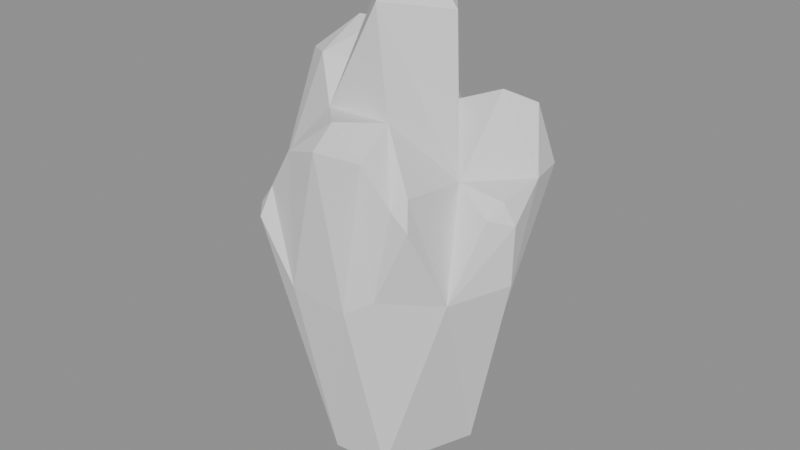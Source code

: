 # Source: crystal_01_hit.blend  (saved by Blender 5.2.45; exported with 4.5.12 LTS)
import bpy
from mathutils import Matrix  # noqa: F401  (used for matrix-valued properties, if any)

bpy.ops.wm.read_factory_settings(use_empty=True)
scene = bpy.context.scene
scene.name = 'Scene'

# ---- collections
col_crystal_01_hit = bpy.data.collections.new('crystal_01_hit'); scene.collection.children.link(col_crystal_01_hit)

# ---- materials (node trees are filled in below, after node groups)
mat_crystal_01_hit_mat_0 = bpy.data.materials.new('crystal_01_hit_mat_0')

# ---- material node trees
mat_crystal_01_hit_mat_0.use_nodes = True; mat_crystal_01_hit_mat_0.node_tree.nodes.clear()
_N = mat_crystal_01_hit_mat_0.node_tree.nodes; _L = mat_crystal_01_hit_mat_0.node_tree.links
n0 = _N.new('ShaderNodeBsdfPrincipled'); n0.name = 'Principled BSDF'; n0.location = (-200, 100)
n0.inputs[2].default_value = 0.8
n0.inputs[10].default_value = 0.005
n1 = _N.new('ShaderNodeOutputMaterial'); n1.name = 'Material Output'; n1.location = (200, 100)
_L.new(n0.outputs[0], n1.inputs[0])
n1.is_active_output = True

# ---- meshes
me_crystal_01_hit_mesh_0 = bpy.data.meshes.new('crystal_01_hit_mesh_0')
me_crystal_01_hit_mesh_0.from_pydata([(-0.6406, -0.0934, -0.3656), (-0.9579, -0.3936, 1.909), (-1.137, 0.2418, 1.976), (0.325, -0.6052, -0.375), (0.6074, 0.2441, -0.4073), (0.8027, -0.4054, 1.298), (0.1608, 0.5292, 2.578), (0.2529, 0.7692, 0.3599), (-0.04304, 1.178, 1.93), (0.4402, 1.101, 2.078), (0.2529, 0.7692, 0.3599), (0.1608, 0.5292, 2.578), (-1.137, 0.2418, 1.976), (-0.6447, 0.4261, 0.539), (-0.6406, -0.0934, -0.3656), (-0.724, -0.5624, 1.172), (-0.6406, -0.0934, -0.3656), (-0.1846, -0.6374, -0.3865), (0.8027, -0.4054, 1.298), (0.6074, 0.2441, -0.4073), (1.07, 0.06581, 1.375), (-0.724, -0.5624, 1.172), (-0.1846, -0.6374, -0.3865), (-0.5709, -1.02, 1.879), (0.8642, 0.9329, 2.075), (0.7026, 0.4728, 0.67), (0.2529, 0.7692, 0.3599), (0.477, 0.0789, 3.474), (0.5855, 0.005794, 2.149), (0.1608, 0.5292, 2.578), (0.325, -0.6052, -0.375), (0.8027, -0.4054, 1.298), (0.3887, -0.7871, 1.349), (-0.5793, 0.9447, 1.508), (-0.6447, 0.4261, 0.539), (-0.7625, 0.5805, 2.065), (-0.6406, -0.0934, -0.3656), (-0.724, -0.5624, 1.172), (-0.9579, -0.3936, 1.909), (1.07, 0.06581, 1.375), (0.7026, 0.4728, 0.67), (0.9686, 0.5319, 2.11), (0.5855, 0.005794, 2.149), (0.477, 0.0789, 3.474), (0.09226, -0.3897, 3.566), (-0.8964, -0.008889, 2.936), (-1.137, 0.2418, 1.976), (-0.9579, -0.3936, 1.909), (-0.1681, 0.5563, -0.3779), (-0.6447, 0.4261, 0.539), (-0.5793, 0.9447, 1.508), (-0.1681, 0.5563, -0.3779), (-0.6406, -0.0934, -0.3656), (-0.6447, 0.4261, 0.539), (0.6074, 0.2441, -0.4073), (0.7026, 0.4728, 0.67), (1.07, 0.06581, 1.375), (0.8027, -0.4054, 1.298), (0.5855, 0.005794, 2.149), (0.6066, -0.6472, 2.246), (0.8642, 0.9329, 2.075), (0.9686, 0.5319, 2.11), (0.7026, 0.4728, 0.67), (-1.137, 0.2418, 1.976), (-0.7625, 0.5805, 2.065), (-0.6447, 0.4261, 0.539), (0.09226, -0.3897, 3.566), (-0.2367, 0.1306, 3.712), (-0.345, -0.4419, 2.674), (0.09226, -0.3897, 3.566), (0.2695, -0.4689, 2.704), (0.5855, 0.005794, 2.149), (0.1608, 0.5292, 2.578), (0.1362, 0.5167, 3.516), (0.477, 0.0789, 3.474), (0.3074, -0.8235, 2.495), (0.1384, -1.135, 2.654), (0.1845, -0.9126, 1.23), (0.2529, 0.7692, 0.3599), (0.4402, 1.101, 2.078), (0.8642, 0.9329, 2.075), (0.2529, 0.7692, 0.3599), (0.7026, 0.4728, 0.67), (0.6074, 0.2441, -0.4073), (-0.8964, -0.008889, 2.936), (-0.6365, 0.2495, 3.201), (-0.7625, 0.5805, 2.065), (-0.6889, -0.8825, 1.922), (-0.345, -0.4419, 2.674), (-0.9579, -0.3936, 1.909), (-0.9579, -0.3936, 1.909), (-0.724, -0.5624, 1.172), (-0.6889, -0.8825, 1.922), (-0.3322, 0.8558, 2.419), (-0.5793, 0.9447, 1.508), (-0.5483, 0.4999, 2.079), (-0.7625, 0.5805, 2.065), (-1.137, 0.2418, 1.976), (-0.8964, -0.008889, 2.936), (0.9686, 0.5319, 2.11), (0.5403, 0.618, 2.727), (0.5855, 0.005794, 2.149), (0.6074, 0.2441, -0.4073), (0.325, -0.6052, -0.375), (0.02239, 0.009981, -0.7635), (0.5855, 0.005794, 2.149), (0.2695, -0.4689, 2.704), (0.6066, -0.6472, 2.246), (0.02239, 0.009981, -0.7635), (-0.1846, -0.6374, -0.3865), (-0.6406, -0.0934, -0.3656), (-0.5793, 0.9447, 1.508), (-0.04304, 1.178, 1.93), (-0.1681, 0.5563, -0.3779), (-0.6406, -0.0934, -0.3656), (-0.1681, 0.5563, -0.3779), (0.02239, 0.009981, -0.7635), (-0.9579, -0.3936, 1.909), (-0.5928, -0.2428, 3.011), (-0.8964, -0.008889, 2.936), (-0.04304, 1.178, 1.93), (0.2529, 0.7692, 0.3599), (-0.1681, 0.5563, -0.3779), (0.8027, -0.4054, 1.298), (0.6809, -0.7411, 2.023), (0.3887, -0.7871, 1.349), (0.9686, 0.5319, 2.11), (1.089, 0.05699, 1.905), (1.07, 0.06581, 1.375), (0.8027, -0.4054, 1.298), (1.07, 0.06581, 1.375), (1.089, 0.05699, 1.905), (-0.04304, 1.178, 1.93), (-0.5793, 0.9447, 1.508), (-0.3322, 0.8558, 2.419), (-0.2425, -1.003, 2.514), (-0.345, -0.4419, 2.674), (-0.5319, -0.9159, 2.115), (0.1362, 0.5167, 3.516), (0.1608, 0.5292, 2.578), (-0.3726, 0.2656, 3.213), (0.3887, -0.7871, 1.349), (0.1845, -0.9126, 1.23), (0.325, -0.6052, -0.375), (0.6074, 0.2441, -0.4073), (-0.1681, 0.5563, -0.3779), (0.2529, 0.7692, 0.3599), (-0.2875, -0.1378, 2.982), (-0.2367, 0.1306, 3.712), (-0.3726, 0.2656, 3.213), (0.9686, 0.5319, 2.11), (0.8642, 0.9329, 2.075), (0.7456, 0.8233, 2.603), (0.1313, 0.07766, 3.904), (0.09226, -0.3897, 3.566), (0.477, 0.0789, 3.474), (0.4802, 0.9094, 2.589), (0.4402, 1.101, 2.078), (0.1608, 0.5292, 2.578), (0.477, 0.0789, 3.474), (0.1362, 0.5167, 3.516), (0.1313, 0.07766, 3.904), (0.02239, 0.009981, -0.7635), (-0.1681, 0.5563, -0.3779), (0.6074, 0.2441, -0.4073), (0.1608, 0.5292, 2.578), (-0.04304, 1.178, 1.93), (-0.1274, 0.9353, 2.456), (-0.345, -0.4419, 2.674), (-0.5928, -0.2428, 3.011), (-0.9579, -0.3936, 1.909), (-0.1846, -0.6374, -0.3865), (-0.2866, -0.9744, 1.329), (-0.5709, -1.02, 1.879), (-0.3726, 0.2656, 3.213), (-0.2367, 0.1306, 3.712), (0.1362, 0.5167, 3.516), (0.1608, 0.5292, 2.578), (-0.5483, 0.4999, 2.079), (-0.3726, 0.2656, 3.213), (0.1384, -1.135, 2.654), (-0.2425, -1.003, 2.514), (-0.2866, -0.9744, 1.329), (0.1845, -0.9126, 1.23), (0.3887, -0.7871, 1.349), (0.3074, -0.8235, 2.495), (0.6809, -0.7411, 2.023), (0.8027, -0.4054, 1.298), (0.6066, -0.6472, 2.246), (0.5078, -0.7314, 2.151), (0.2695, -0.4689, 2.704), (0.3074, -0.8235, 2.495), (-0.2875, -0.1378, 2.982), (0.7456, 0.8233, 2.603), (0.5403, 0.618, 2.727), (0.9686, 0.5319, 2.11), (1.089, 0.05699, 1.905), (0.9442, -0.1185, 1.973), (0.8027, -0.4054, 1.298), (-0.2425, -1.003, 2.514), (0.08706, -0.878, 2.789), (-0.345, -0.4419, 2.674), (-0.5709, -1.02, 1.879), (-0.6889, -0.8825, 1.922), (-0.724, -0.5624, 1.172), (0.2695, -0.4689, 2.704), (0.08706, -0.878, 2.789), (0.3074, -0.8235, 2.495), (-0.2367, 0.1306, 3.712), (0.09226, -0.3897, 3.566), (0.1313, 0.07766, 3.904), (-0.6889, -0.8825, 1.922), (-0.5319, -0.9159, 2.115), (-0.345, -0.4419, 2.674), (-0.1584, 0.7375, 2.584), (-0.5483, 0.4999, 2.079), (0.1608, 0.5292, 2.578), (0.02239, 0.009981, -0.7635), (0.325, -0.6052, -0.375), (-0.1846, -0.6374, -0.3865), (-0.5483, 0.4999, 2.079), (-0.1584, 0.7375, 2.584), (-0.3322, 0.8558, 2.419), (0.3074, -0.8235, 2.495), (0.3887, -0.7871, 1.349), (0.5078, -0.7314, 2.151), (-0.5319, -0.9159, 2.115), (-0.2866, -0.9744, 1.329), (-0.2425, -1.003, 2.514), (-0.7625, 0.5805, 2.065), (-0.6365, 0.2495, 3.201), (-0.5483, 0.4999, 2.079), (0.8642, 0.9329, 2.075), (0.4402, 1.101, 2.078), (0.4802, 0.9094, 2.589), (0.1384, -1.135, 2.654), (0.3074, -0.8235, 2.495), (0.08706, -0.878, 2.789), (-0.8964, -0.008889, 2.936), (-0.5928, -0.2428, 3.011), (-0.6365, 0.2495, 3.201), (0.9747, 0.05658, 2.072), (1.089, 0.05699, 1.905), (0.9686, 0.5319, 2.11), (0.1845, -0.9126, 1.23), (-0.2866, -0.9744, 1.329), (-0.1846, -0.6374, -0.3865), (-0.5319, -0.9159, 2.115), (-0.5709, -1.02, 1.879), (-0.2866, -0.9744, 1.329), (-0.2866, -0.9744, 1.329), (0.1845, -0.9126, 1.23), (0.1384, -1.135, 2.654), (0.1313, 0.07766, 3.904), (0.1362, 0.5167, 3.516), (-0.2367, 0.1306, 3.712), (0.1608, 0.5292, 2.578), (0.5403, 0.618, 2.727), (0.4802, 0.9094, 2.589), (-0.1846, -0.6374, -0.3865), (0.325, -0.6052, -0.375), (0.1845, -0.9126, 1.23), (0.08706, -0.878, 2.789), (-0.2425, -1.003, 2.514), (0.1384, -1.135, 2.654), (-0.3322, 0.8558, 2.419), (-0.1274, 0.9353, 2.456), (-0.04304, 1.178, 1.93), (0.4802, 0.9094, 2.589), (0.7456, 0.8233, 2.603), (0.8642, 0.9329, 2.075), (0.5855, 0.005794, 2.149), (0.8027, -0.4054, 1.298), (0.9442, -0.1185, 1.973), (-0.5793, 0.9447, 1.508), (-0.7625, 0.5805, 2.065), (-0.5483, 0.4999, 2.079), (-0.5928, -0.2428, 3.011), (-0.345, -0.4419, 2.674), (-0.2875, -0.1378, 2.982), (0.5403, 0.618, 2.727), (0.1608, 0.5292, 2.578), (0.5855, 0.005794, 2.149), (0.9686, 0.5319, 2.11), (0.5855, 0.005794, 2.149), (0.9747, 0.05658, 2.072), (-0.3726, 0.2656, 3.213), (-0.5928, -0.2428, 3.011), (-0.2875, -0.1378, 2.982), (1.089, 0.05699, 1.905), (0.9747, 0.05658, 2.072), (0.9442, -0.1185, 1.973), (-0.3726, 0.2656, 3.213), (-0.5483, 0.4999, 2.079), (-0.6365, 0.2495, 3.201), (-0.5709, -1.02, 1.879), (-0.5319, -0.9159, 2.115), (-0.6889, -0.8825, 1.922), (-0.1274, 0.9353, 2.456), (-0.1584, 0.7375, 2.584), (0.1608, 0.5292, 2.578), (-0.345, -0.4419, 2.674), (0.2695, -0.4689, 2.704), (0.09226, -0.3897, 3.566), (0.5078, -0.7314, 2.151), (0.6066, -0.6472, 2.246), (0.2695, -0.4689, 2.704), (0.9442, -0.1185, 1.973), (0.9747, 0.05658, 2.072), (0.5855, 0.005794, 2.149), (-0.3322, 0.8558, 2.419), (-0.1584, 0.7375, 2.584), (-0.1274, 0.9353, 2.456), (0.2695, -0.4689, 2.704), (-0.345, -0.4419, 2.674), (0.08706, -0.878, 2.789), (0.6809, -0.7411, 2.023), (0.6066, -0.6472, 2.246), (0.5078, -0.7314, 2.151), (0.4802, 0.9094, 2.589), (0.5403, 0.618, 2.727), (0.7456, 0.8233, 2.603), (-0.6365, 0.2495, 3.201), (-0.5928, -0.2428, 3.011), (-0.3726, 0.2656, 3.213), (0.5078, -0.7314, 2.151), (0.3887, -0.7871, 1.349), (0.6809, -0.7411, 2.023)], [], [(0, 1, 2), (3, 4, 5), (6, 7, 8), (9, 10, 11), (12, 13, 14), (15, 16, 17), (18, 19, 20), (21, 22, 23), (24, 25, 26), (27, 28, 29), (30, 31, 32), (33, 34, 35), (36, 37, 38), (39, 40, 41), (42, 43, 44), (45, 46, 47), (48, 49, 50), (51, 52, 53), (54, 55, 56), (57, 58, 59), (60, 61, 62), (63, 64, 65), (66, 67, 68), (69, 70, 71), (72, 73, 74), (75, 76, 77), (78, 79, 80), (81, 82, 83), (84, 85, 86), (87, 88, 89), (90, 91, 92), (93, 94, 95), (96, 97, 98), (99, 100, 101), (102, 103, 104), (105, 106, 107), (108, 109, 110), (111, 112, 113), (114, 115, 116), (117, 118, 119), (120, 121, 122), (123, 124, 125), (126, 127, 128), (129, 130, 131), (132, 133, 134), (135, 136, 137), (138, 139, 140), (141, 142, 143), (144, 145, 146), (147, 148, 149), (150, 151, 152), (153, 154, 155), (156, 157, 158), (159, 160, 161), (162, 163, 164), (165, 166, 167), (168, 169, 170), (171, 172, 173), (174, 175, 176), (177, 178, 179), (180, 181, 182), (183, 184, 185), (186, 187, 188), (189, 190, 191), (67, 192, 68), (193, 194, 195), (196, 197, 198), (199, 200, 201), (202, 203, 204), (205, 206, 207), (208, 209, 210), (211, 212, 213), (214, 215, 216), (217, 218, 219), (220, 221, 222), (223, 224, 225), (226, 227, 228), (229, 230, 231), (232, 233, 234), (235, 236, 237), (238, 239, 240), (241, 242, 243), (244, 245, 246), (247, 248, 249), (250, 251, 252), (253, 254, 255), (256, 257, 258), (259, 260, 261), (262, 263, 264), (265, 266, 267), (268, 269, 270), (271, 272, 273), (274, 275, 276), (277, 278, 279), (280, 281, 282), (283, 284, 285), (286, 287, 288), (289, 290, 291), (292, 293, 294), (295, 296, 297), (298, 299, 300), (301, 302, 303), (304, 305, 306), (307, 308, 309), (310, 311, 312), (313, 314, 315), (316, 317, 318), (319, 320, 321), (322, 323, 324), (325, 326, 327)])
me_crystal_01_hit_mesh_0.polygons.foreach_set('use_smooth', [True] * 110)
_uv = me_crystal_01_hit_mesh_0.uv_layers.new(name='UVMap')
_uv.uv.foreach_set('vector', [0.0, 1.0, 0.0, 1.0, 0.0, 1.0, 0.0, 1.0, 0.0, 1.0, 0.0, 1.0, 0.0, 1.0, 0.0, 1.0, 0.0, 1.0, 0.0, 1.0, 0.0, 1.0, 0.0, 1.0, 0.0, 1.0, 0.0, 1.0, 0.0, 1.0, 0.0, 1.0, 0.0, 1.0, 0.0, 1.0, 0.0, 1.0, 0.0, 1.0, 0.0, 1.0, 0.0, 1.0, 0.0, 1.0, 0.0, 1.0, 0.0, 1.0, 0.0, 1.0, 0.0, 1.0, 0.0, 1.0, 0.0, 1.0, 0.0, 1.0, 0.0, 1.0, 0.0, 1.0, 0.0, 1.0, 0.0, 1.0, 0.0, 1.0, 0.0, 1.0, 0.0, 1.0, 0.0, 1.0, 0.0, 1.0, 0.0, 1.0, 0.0, 1.0, 0.0, 1.0, 0.0, 1.0, 0.0, 1.0, 0.0, 1.0, 0.0, 1.0, 0.0, 1.0, 0.0, 1.0, 0.0, 1.0, 0.0, 1.0, 0.0, 1.0, 0.0, 1.0, 0.0, 1.0, 0.0, 1.0, 0.0, 1.0, 0.0, 1.0, 0.0, 1.0, 0.0, 1.0, 0.0, 1.0, 0.0, 1.0, 0.0, 1.0, 0.0, 1.0, 0.0, 1.0, 0.0, 1.0, 0.0, 1.0, 0.0, 1.0, 0.0, 1.0, 0.0, 1.0, 0.0, 1.0, 0.0, 1.0, 0.0, 1.0, 0.0, 1.0, 0.0, 1.0, 0.0, 1.0, 0.0, 1.0, 0.0, 1.0, 0.0, 1.0, 0.0, 1.0, 0.0, 1.0, 0.0, 1.0, 0.0, 1.0, 0.0, 1.0, 0.0, 1.0, 0.0, 1.0, 0.0, 1.0, 0.0, 1.0, 0.0, 1.0, 0.0, 1.0, 0.0, 1.0, 0.0, 1.0, 0.0, 1.0, 0.0, 1.0, 0.0, 1.0, 0.0, 1.0, 0.0, 1.0, 0.0, 1.0, 0.0, 1.0, 0.0, 1.0, 0.0, 1.0, 0.0, 1.0, 0.0, 1.0, 0.0, 1.0, 0.0, 1.0, 0.0, 1.0, 0.0, 1.0, 0.0, 1.0, 0.0, 1.0, 0.0, 1.0, 0.0, 1.0, 0.0, 1.0, 0.0, 1.0, 0.0, 1.0, 0.0, 1.0, 0.0, 1.0, 0.0, 1.0, 0.0, 1.0, 0.0, 1.0, 0.0, 1.0, 0.0, 1.0, 0.0, 1.0, 0.0, 1.0, 0.0, 1.0, 0.0, 1.0, 0.0, 1.0, 0.0, 1.0, 0.0, 1.0, 0.0, 1.0, 0.0, 1.0, 0.0, 1.0, 0.0, 1.0, 0.0, 1.0, 0.0, 1.0, 0.0, 1.0, 0.0, 1.0, 0.0, 1.0, 0.0, 1.0, 0.0, 1.0, 0.0, 1.0, 0.0, 1.0, 0.0, 1.0, 0.0, 1.0, 0.0, 1.0, 0.0, 1.0, 0.0, 1.0, 0.0, 1.0, 0.0, 1.0, 0.0, 1.0, 0.0, 1.0, 0.0, 1.0, 0.0, 1.0, 0.0, 1.0, 0.0, 1.0, 0.0, 1.0, 0.0, 1.0, 0.0, 1.0, 0.0, 1.0, 0.0, 1.0, 0.0, 1.0, 0.0, 1.0, 0.0, 1.0, 0.0, 1.0, 0.0, 1.0, 0.0, 1.0, 0.0, 1.0, 0.0, 1.0, 0.0, 1.0, 0.0, 1.0, 0.0, 1.0, 0.0, 1.0, 0.0, 1.0, 0.0, 1.0, 0.0, 1.0, 0.0, 1.0, 0.0, 1.0, 0.0, 1.0, 0.0, 1.0, 0.0, 1.0, 0.0, 1.0, 0.0, 1.0, 0.0, 1.0, 0.0, 1.0, 0.0, 1.0, 0.0, 1.0, 0.0, 1.0, 0.0, 1.0, 0.0, 1.0, 0.0, 1.0, 0.0, 1.0, 0.0, 1.0, 0.0, 1.0, 0.0, 1.0, 0.0, 1.0, 0.0, 1.0, 0.0, 1.0, 0.0, 1.0, 0.0, 1.0, 0.0, 1.0, 0.0, 1.0, 0.0, 1.0, 0.0, 1.0, 0.0, 1.0, 0.0, 1.0, 0.0, 1.0, 0.0, 1.0, 0.0, 1.0, 0.0, 1.0, 0.0, 1.0, 0.0, 1.0, 0.0, 1.0, 0.0, 1.0, 0.0, 1.0, 0.0, 1.0, 0.0, 1.0, 0.0, 1.0, 0.0, 1.0, 0.0, 1.0, 0.0, 1.0, 0.0, 1.0, 0.0, 1.0, 0.0, 1.0, 0.0, 1.0, 0.0, 1.0, 0.0, 1.0, 0.0, 1.0, 0.0, 1.0, 0.0, 1.0, 0.0, 1.0, 0.0, 1.0, 0.0, 1.0, 0.0, 1.0, 0.0, 1.0, 0.0, 1.0, 0.0, 1.0, 0.0, 1.0, 0.0, 1.0, 0.0, 1.0, 0.0, 1.0, 0.0, 1.0, 0.0, 1.0, 0.0, 1.0, 0.0, 1.0, 0.0, 1.0, 0.0, 1.0, 0.0, 1.0, 0.0, 1.0, 0.0, 1.0, 0.0, 1.0, 0.0, 1.0, 0.0, 1.0, 0.0, 1.0, 0.0, 1.0, 0.0, 1.0, 0.0, 1.0, 0.0, 1.0, 0.0, 1.0, 0.0, 1.0, 0.0, 1.0, 0.0, 1.0, 0.0, 1.0, 0.0, 1.0, 0.0, 1.0, 0.0, 1.0, 0.0, 1.0, 0.0, 1.0, 0.0, 1.0, 0.0, 1.0, 0.0, 1.0, 0.0, 1.0, 0.0, 1.0, 0.0, 1.0, 0.0, 1.0, 0.0, 1.0, 0.0, 1.0, 0.0, 1.0, 0.0, 1.0, 0.0, 1.0, 0.0, 1.0, 0.0, 1.0, 0.0, 1.0, 0.0, 1.0, 0.0, 1.0, 0.0, 1.0, 0.0, 1.0, 0.0, 1.0, 0.0, 1.0, 0.0, 1.0, 0.0, 1.0, 0.0, 1.0, 0.0, 1.0, 0.0, 1.0, 0.0, 1.0, 0.0, 1.0, 0.0, 1.0, 0.0, 1.0, 0.0, 1.0, 0.0, 1.0, 0.0, 1.0, 0.0, 1.0, 0.0, 1.0, 0.0, 1.0, 0.0, 1.0, 0.0, 1.0, 0.0, 1.0, 0.0, 1.0, 0.0, 1.0, 0.0, 1.0, 0.0, 1.0, 0.0, 1.0, 0.0, 1.0, 0.0, 1.0, 0.0, 1.0, 0.0, 1.0, 0.0, 1.0, 0.0, 1.0, 0.0, 1.0, 0.0, 1.0, 0.0, 1.0, 0.0, 1.0, 0.0, 1.0, 0.0, 1.0, 0.0, 1.0, 0.0, 1.0, 0.0, 1.0, 0.0, 1.0, 0.0, 1.0, 0.0, 1.0, 0.0, 1.0, 0.0, 1.0, 0.0, 1.0, 0.0, 1.0])
me_crystal_01_hit_mesh_0.materials.append(mat_crystal_01_hit_mat_0)
me_crystal_01_hit_mesh_0.update()
me_crystal_01_hit_mesh_0.normals_split_custom_set([tuple(v) for v in zip(*[iter([-0.9534, -0.2519, -0.1662, -0.9534, -0.2519, -0.1662, -0.9534, -0.2519, -0.1662, 0.9219, -0.3151, -0.2256, 0.9219, -0.3151, -0.2256, 0.9219, -0.3151, -0.2256, 0.9261, 0.3691, 0.07836, 0.9261, 0.3691, 0.07836, 0.9261, 0.3691, 0.07836, -0.8946, 0.4468, 0.01125, -0.8946, 0.4468, 0.01125, -0.8946, 0.4468, 0.01125, -0.8733, 0.4207, -0.2455, -0.8733, 0.4207, -0.2455, -0.8733, 0.4207, -0.2455, -0.7501, -0.6201, -0.2298, -0.7501, -0.6201, -0.2298, -0.7501, -0.6201, -0.2298, 0.8569, -0.4414, -0.2663, 0.8569, -0.4414, -0.2663, 0.8569, -0.4414, -0.2663, -0.7562, -0.6118, -0.2323, -0.7562, -0.6118, -0.2323, -0.7562, -0.6118, -0.2323, 0.6607, 0.6876, -0.3011, 0.6607, 0.6876, -0.3011, 0.6607, 0.6876, -0.3011, 0.7883, 0.6145, 0.03067, 0.7883, 0.6145, 0.03067, 0.7883, 0.6145, 0.03067, 0.6674, -0.7377, -0.1025, 0.6674, -0.7377, -0.1025, 0.6674, -0.7377, -0.1025, -0.9435, 0.3144, -0.1047, -0.9435, 0.3144, -0.1047, -0.9435, 0.3144, -0.1047, -0.8823, -0.4348, -0.1805, -0.8823, -0.4348, -0.1805, -0.8823, -0.4348, -0.1805, 0.8647, 0.4693, -0.179, 0.8647, 0.4693, -0.179, 0.8647, 0.4693, -0.179, 0.7785, -0.62, 0.09798, 0.7785, -0.62, 0.09798, 0.7785, -0.62, 0.09798, -0.9448, -0.2842, 0.1629, -0.9448, -0.2842, 0.1629, -0.9448, -0.2842, 0.1629, -0.7237, 0.6275, -0.2871, -0.7237, 0.6275, -0.2871, -0.7237, 0.6275, -0.2871, -0.7688, 0.5531, -0.3211, -0.7688, 0.5531, -0.3211, -0.7688, 0.5531, -0.3211, 0.8635, 0.4724, -0.1766, 0.8635, 0.4724, -0.1766, 0.8635, 0.4724, -0.1766, 0.9739, 0.06364, 0.2177, 0.9739, 0.06364, 0.2177, 0.9739, 0.06364, 0.2177, 0.9547, 0.2325, -0.1859, 0.9547, 0.2325, -0.1859, 0.9547, 0.2325, -0.1859, -0.6484, 0.7508, -0.126, -0.6484, 0.7508, -0.126, -0.6484, 0.7508, -0.126, -0.8228, -0.457, 0.3379, -0.8227, -0.4571, 0.3379, -0.8228, -0.457, 0.3379, 0.9108, -0.3498, 0.2195, 0.9108, -0.3498, 0.2195, 0.9108, -0.3498, 0.2195, 0.7902, 0.6122, 0.02887, 0.7902, 0.6122, 0.02887, 0.7902, 0.6122, 0.02887, 0.8674, -0.4951, -0.04935, 0.8674, -0.4951, -0.04935, 0.8674, -0.4951, -0.04935, 0.359, 0.9083, -0.2146, 0.359, 0.9083, -0.2146, 0.359, 0.9083, -0.2146, 0.636, 0.7415, -0.2137, 0.636, 0.7415, -0.2137, 0.636, 0.7415, -0.2137, -0.7984, 0.5486, 0.2483, -0.7984, 0.5486, 0.2483, -0.7984, 0.5486, 0.2483, -0.7313, -0.3875, 0.5613, -0.7313, -0.3875, 0.5613, -0.7313, -0.3875, 0.5613, -0.8624, -0.4789, -0.164, -0.8624, -0.4789, -0.164, -0.8624, -0.4789, -0.164, -0.9156, 0.2917, 0.2768, -0.9156, 0.2917, 0.2768, -0.9156, 0.2917, 0.2768, -0.6736, 0.6562, 0.3402, -0.6736, 0.6562, 0.3402, -0.6736, 0.6562, 0.3402, 0.6955, -0.4655, 0.5473, 0.6955, -0.4655, 0.5473, 0.6955, -0.4655, 0.5473, 0.57, -0.2196, -0.7918, 0.57, -0.2196, -0.7918, 0.57, -0.2196, -0.7918, 0.8206, 0.1093, 0.561, 0.8206, 0.1093, 0.561, 0.8206, 0.1093, 0.561, -0.4442, -0.3405, -0.8287, -0.4442, -0.3405, -0.8287, -0.4442, -0.3405, -0.8287, -0.2204, 0.9447, -0.2427, -0.2204, 0.9447, -0.2427, -0.2204, 0.9447, -0.2427, -0.5203, 0.3638, -0.7726, -0.5203, 0.3638, -0.7726, -0.5203, 0.3638, -0.7726, -0.6269, -0.7166, 0.3057, -0.6269, -0.7166, 0.3057, -0.6269, -0.7166, 0.3057, -0.03572, 0.9654, -0.2582, -0.03572, 0.9654, -0.2582, -0.03572, 0.9654, -0.2582, 0.6443, -0.7296, -0.2295, 0.6443, -0.7296, -0.2295, 0.6443, -0.7296, -0.2295, 0.9658, 0.2574, -0.03057, 0.9658, 0.2574, -0.03057, 0.9658, 0.2574, -0.03057, 0.8723, -0.4874, -0.03959, 0.8723, -0.4874, -0.03959, 0.8723, -0.4874, -0.03959, -0.532, 0.8166, 0.224, -0.532, 0.8166, 0.224, -0.532, 0.8166, 0.224, -0.803, -0.294, 0.5184, -0.803, -0.294, 0.5184, -0.803, -0.294, 0.5184, -0.4427, 0.8967, 0.0002859, -0.4427, 0.8967, 0.0002859, -0.4427, 0.8967, 0.0002859, 0.5653, -0.8179, -0.1072, 0.5653, -0.8179, -0.1072, 0.5653, -0.8179, -0.1072, 0.3235, 0.8438, -0.4281, 0.3235, 0.8438, -0.4281, 0.3235, 0.8438, -0.4281, -0.9383, -0.2984, 0.175, -0.9383, -0.2984, 0.175, -0.9383, -0.2984, 0.175, 0.9278, 0.2641, 0.2635, 0.9278, 0.2641, 0.2635, 0.9278, 0.2641, 0.2635, 0.6928, -0.4602, 0.5552, 0.6928, -0.4602, 0.5552, 0.6928, -0.4602, 0.5552, -0.7372, 0.6115, 0.2873, -0.7372, 0.6115, 0.2873, -0.7372, 0.6115, 0.2873, 0.6835, 0.4794, 0.5505, 0.6835, 0.4794, 0.5505, 0.6835, 0.4794, 0.5505, 0.2177, 0.6123, -0.7601, 0.2177, 0.6123, -0.7601, 0.2177, 0.6123, -0.7601, 0.6904, 0.6082, 0.3918, 0.6904, 0.6082, 0.3918, 0.6904, 0.6082, 0.3918, -0.3795, -0.8914, 0.2477, -0.3795, -0.8914, 0.2477, -0.3795, -0.8914, 0.2477, -0.2352, -0.951, -0.2008, -0.2352, -0.951, -0.2008, -0.2352, -0.951, -0.2008, -0.5752, 0.7364, 0.3562, -0.5752, 0.7364, 0.3562, -0.5752, 0.7364, 0.3562, -0.1997, 0.953, 0.2279, -0.1997, 0.953, 0.2279, -0.1997, 0.953, 0.2279, -0.3247, -0.9458, -0.01072, -0.3247, -0.9458, -0.01072, -0.3247, -0.9458, -0.01072, 0.5197, -0.8543, 0.009728, 0.5197, -0.8543, 0.009728, 0.5197, -0.8543, 0.009728, 0.9535, 0.1787, 0.2429, 0.9535, 0.1787, 0.2429, 0.9535, 0.1787, 0.2429, 0.8702, -0.1779, 0.4595, 0.8702, -0.1779, 0.4595, 0.8702, -0.1779, 0.4595, -0.8227, -0.4571, 0.3379, -0.8227, -0.4571, 0.3379, -0.8228, -0.457, 0.3379, 0.7302, -0.3902, 0.5609, 0.7302, -0.3902, 0.5609, 0.7302, -0.3902, 0.5609, 0.7862, -0.6107, 0.09467, 0.7862, -0.6107, 0.09467, 0.7862, -0.6107, 0.09467, -0.5321, -0.32, 0.7839, -0.5321, -0.32, 0.7839, -0.5321, -0.32, 0.7839, -0.7735, -0.5952, -0.2178, -0.7735, -0.5952, -0.2178, -0.7735, -0.5952, -0.2178, 0.7977, -0.2407, 0.5529, 0.7977, -0.2407, 0.5529, 0.7977, -0.2407, 0.5529, -0.4575, -0.4964, 0.7378, -0.4575, -0.4964, 0.7378, -0.4575, -0.4964, 0.7378, -0.756, -0.352, 0.5519, -0.756, -0.352, 0.5519, -0.756, -0.352, 0.5519, -0.4163, -0.6558, 0.6298, -0.4163, -0.6558, 0.6298, -0.4163, -0.6558, 0.6298, 0.05188, -0.5149, -0.8557, 0.05188, -0.5149, -0.8557, 0.05188, -0.5149, -0.8557, -0.7383, -0.174, 0.6517, -0.7383, -0.174, 0.6517, -0.7383, -0.174, 0.6517, 0.4186, -0.9082, 0.0008425, 0.4186, -0.9082, 0.0008425, 0.4186, -0.9082, 0.0008425, -0.2714, -0.9624, -0.0131, -0.2714, -0.9624, -0.0131, -0.2714, -0.9624, -0.0131, 0.3291, 0.9158, 0.2302, 0.3291, 0.9158, 0.2302, 0.3291, 0.9158, 0.2302, 0.3528, 0.8848, 0.3045, 0.3528, 0.8848, 0.3045, 0.3528, 0.8848, 0.3045, 0.8047, -0.1428, 0.5763, 0.8047, -0.1428, 0.5763, 0.8047, -0.1428, 0.5763, -0.4707, -0.3546, 0.8079, -0.4707, -0.3546, 0.8079, -0.4707, -0.3546, 0.8079, 0.8246, -0.0343, 0.5646, 0.8246, -0.0343, 0.5646, 0.8246, -0.0343, 0.5646, 0.08891, -0.9784, -0.1869, 0.08891, -0.9784, -0.1869, 0.08891, -0.9784, -0.1869, 0.5902, -0.7703, 0.2415, 0.5902, -0.7703, 0.2415, 0.5902, -0.7703, 0.2415, 0.09723, -0.9838, -0.1508, 0.09723, -0.9838, -0.1508, 0.09723, -0.9838, -0.1508, -0.2834, 0.6373, 0.7167, -0.2834, 0.6373, 0.7167, -0.2834, 0.6373, 0.7167, -0.41, 0.3214, 0.8536, -0.41, 0.3214, 0.8536, -0.41, 0.3214, 0.8536, 0.06609, -0.9811, -0.1821, 0.06609, -0.9811, -0.1821, 0.06609, -0.9811, -0.1821, -0.444, -0.4852, 0.7533, -0.444, -0.4852, 0.7533, -0.444, -0.4852, 0.7533, -0.3928, 0.8572, 0.3331, -0.3928, 0.8572, 0.3331, -0.3928, 0.8572, 0.3331, 0.2857, 0.9235, 0.2561, 0.2857, 0.9235, 0.2561, 0.2857, 0.9235, 0.2561, -0.1133, -0.9057, 0.4085, -0.1133, -0.9057, 0.4085, -0.1133, -0.9057, 0.4085, 0.2505, 0.7704, 0.5863, 0.2505, 0.7704, 0.5863, 0.2505, 0.7704, 0.5863, 0.3033, -0.7058, 0.6402, 0.3033, -0.7058, 0.6402, 0.3033, -0.7058, 0.6402, -0.1207, -0.6862, 0.7173, -0.1207, -0.6862, 0.7173, -0.1207, -0.6862, 0.7173, 0.2034, -0.07501, 0.9762, 0.2034, -0.07501, 0.9762, 0.2034, -0.07501, 0.9762, 0.2351, -0.446, 0.8636, 0.2351, -0.446, 0.8636, 0.2351, -0.446, 0.8636, 0.7493, -0.4199, 0.5121, 0.7493, -0.4199, 0.5121, 0.7493, -0.4199, 0.5121, -0.06899, 0.9748, 0.2121, -0.06899, 0.9748, 0.2121, -0.06899, 0.9748, 0.2121, -0.6317, -0.6659, 0.3969, -0.6317, -0.6659, 0.3969, -0.6317, -0.6659, 0.3969, 0.3272, 0.4782, 0.815, 0.3272, 0.4782, 0.815, 0.3272, 0.4782, 0.815, -0.04764, -0.9955, 0.08167, -0.04764, -0.9955, 0.08167, -0.04764, -0.9955, 0.08167, 0.2351, -0.8349, 0.4977, 0.2351, -0.8349, 0.4977, 0.2351, -0.8349, 0.4977, 0.2308, -0.5091, 0.8292, 0.2308, -0.5091, 0.8292, 0.2308, -0.5091, 0.8292, -0.3495, 0.5484, 0.7597, -0.3495, 0.5484, 0.7597, -0.3495, 0.5484, 0.7597, -0.03806, 0.22, 0.9748, -0.03806, 0.22, 0.9748, -0.03806, 0.22, 0.9748, 0.2868, -0.8445, 0.4523, 0.2868, -0.8445, 0.4523, 0.2868, -0.8445, 0.4523, 0.09651, 0.4437, 0.891, 0.09651, 0.4437, 0.891, 0.09651, 0.4437, 0.891, -0.01996, -0.3626, 0.9317, -0.01996, -0.3626, 0.9317, -0.01996, -0.3626, 0.9317, -0.004348, -0.9975, 0.06984, -0.004348, -0.9975, 0.06984, -0.004348, -0.9975, 0.06984])] * 3)])
arm_crystal_01_hit_skeleton = bpy.data.armatures.new('crystal_01_hit_skeleton')  # bones are not reproduced

# ---- objects
ob_crystal_01_hit_rig = bpy.data.objects.new('crystal_01_hit_rig', arm_crystal_01_hit_skeleton)
ob_crystal_01_hit_mesh_0 = bpy.data.objects.new('crystal_01_hit_mesh_0', me_crystal_01_hit_mesh_0)

# ---- transforms, parenting, visibility, modifiers, constraints
ob_crystal_01_hit_rig.location = (0.0, 0.0, 0.0)
ob_crystal_01_hit_rig.show_in_front = True
ob_crystal_01_hit_mesh_0.parent = ob_crystal_01_hit_rig
ob_crystal_01_hit_mesh_0.location = (0.0, 0.0, 0.0)
_vg = ob_crystal_01_hit_mesh_0.vertex_groups.new(name='cube3_1')
_vg.add([0, 1, 2, 3, 4, 5, 6, 7, 8, 9, 10, 11, 12, 13, 14, 15, 16, 17, 18, 19, 20, 21, 22, 23, 24, 25, 26, 27, 28, 29, 30, 31, 32, 33, 34, 35, 36, 37, 38, 39, 40, 41, 42, 43, 44, 45, 46, 47, 48, 49, 50, 51, 52, 53, 54, 55, 56, 57, 58, 59, 60, 61, 62, 63, 64, 65, 66, 67, 68, 69, 70, 71, 72, 73, 74, 75, 76, 77, 78, 79, 80, 81, 82, 83, 84, 85, 86, 87, 88, 89, 90, 91, 92, 93, 94, 95, 96, 97, 98, 99, 100, 101, 102, 103, 104, 105, 106, 107, 108, 109, 110, 111, 112, 113, 114, 115, 116, 117, 118, 119, 120, 121, 122, 123, 124, 125, 126, 127, 128, 129, 130, 131, 132, 133, 134, 135, 136, 137, 138, 139, 140, 141, 142, 143, 144, 145, 146, 147, 148, 149, 150, 151, 152, 153, 154, 155, 156, 157, 158, 159, 160, 161, 162, 163, 164, 165, 166, 167, 168, 169, 170, 171, 172, 173, 174, 175, 176, 177, 178, 179, 180, 181, 182, 183, 184, 185, 186, 187, 188, 189, 190, 191, 192, 193, 194, 195, 196, 197, 198, 199, 200, 201, 202, 203, 204, 205, 206, 207, 208, 209, 210, 211, 212, 213, 214, 215, 216, 217, 218, 219, 220, 221, 222, 223, 224, 225, 226, 227, 228, 229, 230, 231, 232, 233, 234, 235, 236, 237, 238, 239, 240, 241, 242, 243, 244, 245, 246, 247, 248, 249, 250, 251, 252, 253, 254, 255, 256, 257, 258, 259, 260, 261, 262, 263, 264, 265, 266, 267, 268, 269, 270, 271, 272, 273, 274, 275, 276, 277, 278, 279, 280, 281, 282, 283, 284, 285, 286, 287, 288, 289, 290, 291, 292, 293, 294, 295, 296, 297, 298, 299, 300, 301, 302, 303, 304, 305, 306, 307, 308, 309, 310, 311, 312, 313, 314, 315, 316, 317, 318, 319, 320, 321, 322, 323, 324, 325, 326, 327], 1.0, 'REPLACE')
_m = ob_crystal_01_hit_mesh_0.modifiers.new('FEZ skin', 'ARMATURE')
_m.object = ob_crystal_01_hit_rig

# ---- collection membership
scene.collection.objects.link(ob_crystal_01_hit_rig)
col_crystal_01_hit.objects.link(ob_crystal_01_hit_mesh_0)

# ---- scene / render settings (as saved in the file)
scene.frame_start = 1; scene.frame_end = 250; scene.frame_set(1)
scene.render.engine = 'BLENDER_EEVEE_NEXT'
scene.render.bake_bias = 0.0
scene.render.bake_samples = 0
scene.render.compositor_device = 'GPU'
scene.eevee.use_volume_custom_range = False
scene.eevee.fast_gi_thickness_near = 0.1
scene.eevee.fast_gi_thickness_far = 0.0
scene.eevee.ray_tracing_options.screen_trace_thickness = 0.1
bpy.context.view_layer.update()

# ---- added for rendering (the .blend has no active camera and no usable light): camera, sun + grey world if the file has none
cam_auto = bpy.data.cameras.new('AutoCamera')
cam_auto.lens = 50.0
cam_auto.sensor_width = 36.0
cam_auto.clip_end = 1000.0
ob_auto_camera = bpy.data.objects.new('AutoCamera', cam_auto)
scene.collection.objects.link(ob_auto_camera)
ob_auto_camera.location = (5.21738, -6.26862, 5.76384)
ob_auto_camera.rotation_euler = (1.09748, -7.21219e-08, 0.694738)
scene.camera = ob_auto_camera
light_auto_sun = bpy.data.lights.new('AutoSun', 'SUN')
light_auto_sun.energy = 3.0
light_auto_sun.angle = 0.0523599
ob_auto_sun = bpy.data.objects.new('AutoSun', light_auto_sun)
scene.collection.objects.link(ob_auto_sun)
ob_auto_sun.rotation_euler = (0.872665, 0.174533, 0.523599)
if scene.world is None:
    world_auto = bpy.data.worlds.new('AutoWorld')
    world_auto.color = (0.3, 0.3, 0.3)
    scene.world = world_auto
bpy.context.view_layer.update()
